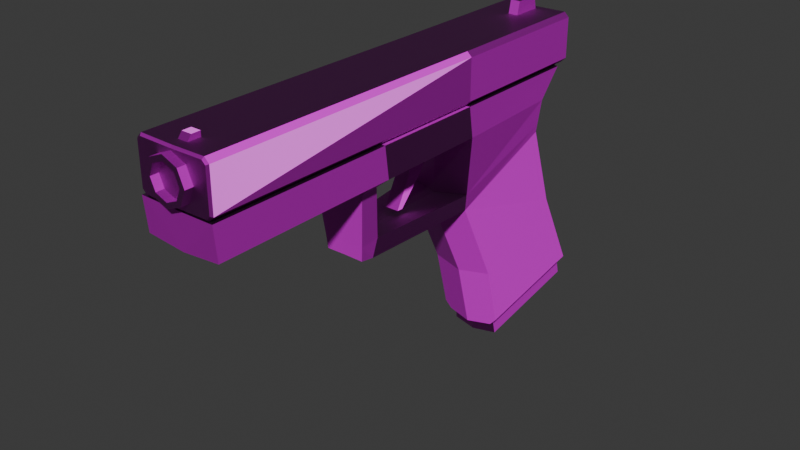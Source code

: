 # Source: gun.blend  (saved by Blender 4.3.34; exported with 4.5.12 LTS)
import bpy
from mathutils import Matrix  # noqa: F401  (used for matrix-valued properties, if any)

bpy.ops.wm.read_factory_settings(use_empty=True)
scene = bpy.context.scene
scene.name = 'Scene'

# ---- collections
col_collection = bpy.data.collections.new('Collection'); scene.collection.children.link(col_collection)

# ---- images (referenced by path relative to the original .blend; pixels are not part of the script)
import os
ASSET_DIR = os.environ.get("B2B_ASSET_DIR", "")  # directory of the original .blend (textures are referenced by path, not embedded)
HERE = os.path.dirname(os.path.abspath(__file__))  # packed textures are extracted next to this script under _unpacked/

def load_image(name, relpath, width, height, colorspace="sRGB"):
    """Load a texture the original file referenced (path relative to the .blend, or extracted next to this script)."""
    p = next((c for c in (os.path.join(HERE, relpath), os.path.join(ASSET_DIR, relpath)) if relpath and os.path.exists(c)), "")
    if p:
        img = bpy.data.images.load(p, check_existing=True)
        img.name = name
    else:  # same state as the original file: an image datablock whose file is absent (Cycles renders it pink)
        img = bpy.data.images.new(name, width, height)
        img.source = "FILE"
        img.filepath = "//" + (relpath or name)
    img.colorspace_settings.name = colorspace
    return img
img_gun_png = load_image('gun.png', 'gun.png', 1024, 1024, 'sRGB')
img_gun_normal_png = load_image('gun_normal.png', 'gun_normal.png', 1024, 1024, 'Non-Color')

# ---- materials (node trees are filled in below, after node groups)
mat_material_001 = bpy.data.materials.new('Material.001')

# ---- material node trees
mat_material_001.use_nodes = True; mat_material_001.node_tree.nodes.clear()
_N = mat_material_001.node_tree.nodes; _L = mat_material_001.node_tree.links
n0 = _N.new('ShaderNodeBsdfPrincipled'); n0.name = 'Principled BSDF'; n0.location = (10, 300)
n1 = _N.new('ShaderNodeOutputMaterial'); n1.name = 'Material Output'; n1.location = (300, 300)
n2 = _N.new('ShaderNodeTexImage'); n2.name = 'Image Texture'; n2.location = (-280, 454)
n2.image = img_gun_png
n3 = _N.new('ShaderNodeTexImage'); n3.name = 'Image Texture.001'; n3.location = (-588, 96)
n3.image = img_gun_normal_png
n4 = _N.new('ShaderNodeNormalMap'); n4.name = 'Normal Map'; n4.location = (-260, 83)
_L.new(n0.outputs[0], n1.inputs[0])
_L.new(n2.outputs[0], n0.inputs[0])
_L.new(n3.outputs[0], n4.inputs[1])
_L.new(n4.outputs[0], n0.inputs[5])
n1.is_active_output = True

# ---- world
world_world = bpy.data.worlds.new('World'); scene.world = world_world
world_world.use_nodes = True; world_world.node_tree.nodes.clear()
_N = world_world.node_tree.nodes; _L = world_world.node_tree.links
n0 = _N.new('ShaderNodeOutputWorld'); n0.name = 'World Output'; n0.location = (300, 300)
n1 = _N.new('ShaderNodeBackground'); n1.name = 'Background'; n1.location = (10, 300)
n1.inputs[0].default_value = (0.05088, 0.05088, 0.05088, 1.0)
_L.new(n1.outputs[0], n0.inputs[0])
n0.is_active_output = True
world_world.color = (0.05088, 0.05088, 0.05088)
world_world.sun_shadow_jitter_overblur = 0.0

# ---- meshes
me_circle = bpy.data.meshes.new('Circle')
me_circle.from_pydata([(0.005332, -0.5516, 2.65), (-0.1102, -0.5516, 2.602), (-0.158, -0.5516, 2.486), (-0.1102, -0.5516, 2.371), (0.005332, -0.5516, 2.323), (0.1208, -0.5516, 2.371), (0.1687, -0.5516, 2.486), (0.1208, -0.5516, 2.602), (0.005332, -0.5516, 2.609), (-0.08149, -0.5516, 2.573), (-0.1174, -0.5516, 2.486), (-0.08149, -0.5516, 2.4), (0.005332, -0.5516, 2.364), (0.09215, -0.5516, 2.4), (0.1281, -0.5516, 2.486), (0.09215, -0.5516, 2.573), (-0.1102, -0.5516, 2.602), (0.005332, -0.5516, 2.65), (-0.158, -0.5516, 2.486), (-0.1102, -0.5516, 2.371), (0.005332, -0.5516, 2.323), (0.1208, -0.5516, 2.371), (0.1687, -0.5516, 2.486), (0.1208, -0.5516, 2.602), (-0.08149, -0.5516, 2.573), (0.005332, -0.5516, 2.609), (-0.1174, -0.5516, 2.486), (-0.08149, -0.5516, 2.4), (0.005332, -0.5516, 2.364), (0.09215, -0.5516, 2.4), (0.1281, -0.5516, 2.486), (0.09215, -0.5516, 2.573), (-0.1102, -0.5516, 2.602), (0.005332, -0.5516, 2.65), (-0.158, -0.5516, 2.486), (-0.1102, -0.5516, 2.371), (0.005332, -0.5516, 2.323), (0.1208, -0.5516, 2.371), (0.1687, -0.5516, 2.486), (0.1208, -0.5516, 2.602), (-0.08149, -0.5516, 2.573), (0.005332, -0.5516, 2.609), (-0.1174, -0.5516, 2.486), (-0.08149, -0.5516, 2.4), (0.005332, -0.5516, 2.364), (0.09215, -0.5516, 2.4), (0.1281, -0.5516, 2.486), (0.09215, -0.5516, 2.573), (-0.1102, -1.929, 2.602), (0.005332, -1.929, 2.65), (-0.158, -1.929, 2.486), (-0.1102, -1.929, 2.371), (0.005332, -1.929, 2.323), (0.1208, -1.929, 2.371), (0.1687, -1.929, 2.486), (0.1208, -1.929, 2.602), (-0.08149, -1.929, 2.573), (0.005332, -1.929, 2.609), (-0.1174, -1.929, 2.486), (-0.08149, -1.929, 2.4), (0.005332, -1.929, 2.364), (0.09215, -1.929, 2.4), (0.1281, -1.929, 2.486), (0.09215, -1.929, 2.573), (-4.657e-10, 0.9296, 0.2849), (0.2439, 0.4656, 1.483), (-4.657e-10, 1.949, 0.4793), (0.2876, 1.266, 1.842), (-4.657e-10, 2.005, 0.4896), (-4.657e-10, 1.354, 1.878), (-4.657e-10, 0.8759, 0.2742), (-4.657e-10, 0.4173, 1.454), (0.2439, 1.548, 1.17), (0.2439, 0.7886, 0.8229), (-4.657e-10, 0.7404, 0.7948), (-4.657e-10, 1.632, 1.205), (-4.657e-10, 1.354, 1.878), (0.2876, 1.266, 1.842), (0.2439, 0.4656, 1.483), (-4.657e-10, 0.4173, 1.454), (-4.657e-10, 1.609, 2.286), (0.2922, 1.502, 2.29), (0.2922, 0.421, 2.29), (-4.657e-10, 0.421, 2.286), (0.2922, 0.4596, 2.052), (-4.657e-10, 0.4113, 2.003), (-4.657e-10, 1.412, 2.082), (0.2922, 1.317, 2.078), (0.2922, -1.867, 2.3), (-4.657e-10, -1.867, 2.296), (0.2922, -1.845, 2.05), (-4.657e-10, -1.845, 2.025), (-4.657e-10, 1.609, 2.286), (-4.657e-10, 0.421, 2.286), (-4.657e-10, 1.609, 2.667), (-4.657e-10, 0.4218, 2.667), (0.2572, 1.609, 2.671), (0.2922, 1.609, 2.636), (0.2572, 0.4218, 2.671), (0.2922, 0.4217, 2.636), (0.2922, 1.609, 2.327), (0.2553, 1.609, 2.29), (0.2922, 0.4211, 2.327), (0.2553, 0.421, 2.29), (-4.657e-10, -1.852, 2.296), (-4.657e-10, -1.867, 2.311), (-4.657e-10, -1.866, 2.662), (-4.657e-10, -1.851, 2.677), (0.2769, -1.866, 2.64), (0.2922, -1.851, 2.646), (0.251, -1.866, 2.665), (0.2572, -1.851, 2.681), (0.2488, -1.867, 2.315), (0.2553, -1.852, 2.3), (0.2769, -1.867, 2.343), (0.2922, -1.852, 2.337), (-4.657e-10, 0.416, 1.573), (0.2886, 1.277, 1.893), (0.2544, 0.4643, 1.605), (-4.657e-10, 1.367, 1.922), (0.15, -0.5318, 1.458), (-4.657e-10, -0.5316, 1.46), (-4.657e-10, -0.5385, 1.564), (0.1604, -0.5387, 1.567), (-4.657e-10, -0.3934, 1.573), (0.1613, -0.3855, 1.581), (0.1509, -0.4233, 1.441), (-4.657e-10, -0.4312, 1.438), (0.2019, -0.576, 1.97), (-4.657e-10, -0.5758, 1.968), (-4.657e-10, -0.4447, 1.884), (0.2028, -0.4367, 1.979), (0.2922, -0.5955, 2.051), (-4.657e-10, -0.6216, 2.013), (0.2922, -0.6267, 2.294), (-4.657e-10, -0.6267, 2.29), (-4.657e-10, -0.4516, 2.011), (0.2922, -0.4218, 2.051), (0.2922, -0.4543, 2.294), (-4.657e-10, -0.4543, 2.29), (-0.03818, 1.318, 2.665), (-0.03818, 1.341, 2.767), (-0.03818, 1.556, 2.665), (-0.03818, 1.535, 2.764), (0.03818, 1.318, 2.665), (0.03818, 1.341, 2.767), (0.03818, 1.556, 2.665), (0.03818, 1.535, 2.764), (-0.03818, -1.779, 2.675), (-0.03818, -1.68, 2.675), (-0.03818, -1.68, 2.715), (0.03818, -1.779, 2.675), (0.03818, -1.747, 2.715), (0.03818, -1.68, 2.675), (0.03818, -1.68, 2.715), (0.1929, 0.914, 0.2964), (0.2439, 0.9112, 0.352), (0.2439, 1.875, 0.521), (0.1928, 1.921, 0.4767), (0.1836, 0.964, 0.305), (0.1834, 1.873, 0.4677), (0.189, 0.9869, 0.1812), (0.1889, 1.896, 0.3439), (-4.657e-10, 1.971, 0.3619), (-4.657e-10, 1.942, 0.3235), (-4.657e-10, 0.9896, 0.1418), (-4.657e-10, 0.9513, 0.1675), (0.189, 0.9869, 0.1812), (0.1643, 1.019, 0.1588), (0.1641, 1.877, 0.3138), (0.1889, 1.896, 0.3439), (-0.2439, 0.4656, 1.483), (-0.2876, 1.266, 1.842), (-0.2439, 1.548, 1.17), (-0.2439, 0.7886, 0.8229), (-0.2876, 1.266, 1.842), (-0.2439, 0.4656, 1.483), (-0.2922, 1.502, 2.29), (-0.2922, 0.421, 2.29), (-0.2922, 0.4596, 2.052), (-0.2922, 1.317, 2.078), (-0.2922, -1.867, 2.3), (-0.2922, -1.845, 2.05), (-0.2572, 1.609, 2.671), (-0.2922, 1.609, 2.636), (-0.2572, 0.4218, 2.671), (-0.2922, 0.4217, 2.636), (-0.2922, 1.609, 2.327), (-0.2553, 1.609, 2.29), (-0.2922, 0.4211, 2.327), (-0.2553, 0.421, 2.29), (-0.2769, -1.866, 2.64), (-0.2922, -1.851, 2.646), (-0.251, -1.866, 2.665), (-0.2572, -1.851, 2.681), (-0.2488, -1.867, 2.315), (-0.2553, -1.852, 2.3), (-0.2769, -1.867, 2.343), (-0.2922, -1.852, 2.337), (-0.2886, 1.277, 1.893), (-0.2544, 0.4643, 1.605), (-0.15, -0.5318, 1.458), (-0.1604, -0.5387, 1.567), (-0.1613, -0.3855, 1.581), (-0.1509, -0.4233, 1.441), (-0.2019, -0.576, 1.97), (-0.2028, -0.4367, 1.979), (-0.2922, -0.5955, 2.051), (-0.2922, -0.6267, 2.294), (-0.2922, -0.4218, 2.051), (-0.2922, -0.4543, 2.294), (0.03818, 1.318, 2.665), (0.03818, 1.341, 2.767), (0.03818, 1.556, 2.665), (0.03818, 1.535, 2.764), (-0.03818, 1.318, 2.665), (-0.03818, 1.341, 2.767), (-0.03818, 1.556, 2.665), (-0.03818, 1.535, 2.764), (0.03818, -1.779, 2.675), (0.03818, -1.747, 2.715), (0.03818, -1.68, 2.675), (0.03818, -1.68, 2.715), (-0.03818, -1.779, 2.675), (-0.03818, -1.747, 2.715), (-0.03818, -1.68, 2.675), (-0.03818, -1.68, 2.715), (-0.1929, 0.914, 0.2964), (-0.2439, 0.9112, 0.352), (-0.2439, 1.875, 0.521), (-0.1928, 1.921, 0.4767), (-0.1836, 0.964, 0.305), (-0.1834, 1.873, 0.4677), (-0.189, 0.9869, 0.1812), (-0.1889, 1.896, 0.3439), (-0.189, 0.9869, 0.1812), (-0.1643, 1.019, 0.1588), (-0.1641, 1.877, 0.3138), (-0.1889, 1.896, 0.3439), (-0.0542, 0.08258, 1.916), (-0.0542, 0.1091, 2.104), (-0.0542, 0.2546, 1.92), (-0.0542, 0.2974, 2.078), (0.0542, 0.08258, 1.916), (0.0542, 0.1091, 2.104), (0.0542, 0.2546, 1.92), (0.0542, 0.2974, 2.078), (-0.0542, 0.1911, 1.82), (-0.0542, 0.07065, 1.846), (0.0542, 0.1911, 1.82), (0.0542, 0.07065, 1.846), (-0.0542, -0.004317, 1.612), (-0.0542, -0.05266, 1.615), (0.0542, -0.004317, 1.612), (0.0542, -0.05266, 1.615)], [], [(3, 11, 10, 2), (1, 9, 8, 0), (0, 8, 15, 7), (6, 14, 13, 5), (4, 12, 11, 3), (2, 10, 9, 1), (7, 15, 14, 6), (5, 13, 12, 4), (17, 23, 39, 33), (30, 31, 47, 46), (23, 22, 38, 39), (29, 30, 46, 45), (22, 21, 37, 38), (28, 29, 45, 44), (21, 20, 36, 37), (27, 28, 44, 43), (13, 14, 30, 29), (7, 6, 22, 23), (14, 15, 31, 30), (0, 7, 23, 17), (1, 0, 17, 16), (15, 8, 25, 31), (8, 9, 24, 25), (2, 1, 16, 18), (9, 10, 26, 24), (3, 2, 18, 19), (10, 11, 27, 26), (4, 3, 19, 20), (11, 12, 28, 27), (5, 4, 20, 21), (12, 13, 29, 28), (6, 5, 21, 22), (47, 41, 57, 63), (32, 33, 49, 48), (33, 39, 55, 49), (46, 47, 63, 62), (39, 38, 54, 55), (45, 46, 62, 61), (38, 37, 53, 54), (44, 45, 61, 60), (16, 17, 33, 32), (31, 25, 41, 47), (25, 24, 40, 41), (18, 16, 32, 34), (24, 26, 42, 40), (19, 18, 34, 35), (26, 27, 43, 42), (20, 19, 35, 36), (51, 50, 58, 59), (48, 49, 57, 56), (49, 55, 63, 57), (54, 53, 61, 62), (52, 51, 59, 60), (50, 48, 56, 58), (55, 54, 62, 63), (53, 52, 60, 61), (41, 40, 56, 57), (34, 32, 48, 50), (40, 42, 58, 56), (35, 34, 50, 51), (42, 43, 59, 58), (36, 35, 51, 52), (43, 44, 60, 59), (37, 36, 52, 53), (75, 69, 67, 72), (72, 67, 65, 73), (68, 75, 72, 157, 158), (65, 67, 77, 78), (73, 65, 71, 74), (68, 158, 155, 70), (155, 156, 73, 74, 70), (66, 64, 159, 160), (133, 132, 90, 91), (67, 69, 76, 77), (71, 65, 78, 79), (81, 80, 83, 82), (87, 86, 80, 81), (84, 87, 81, 82), (118, 117, 87, 84), (117, 119, 86, 87), (116, 118, 84, 85), (91, 90, 88, 89), (132, 134, 88, 90), (134, 135, 89, 88), (102, 100, 97, 99), (102, 115, 113, 103), (105, 112, 114, 108, 110, 106), (98, 95, 107, 111), (96, 94, 95, 98), (98, 111, 109, 99), (96, 98, 99, 97), (115, 102, 99, 109), (101, 103, 93, 92), (100, 102, 103, 101), (100, 101, 92, 94, 96, 97), (110, 108, 109, 111), (106, 110, 111, 107), (114, 112, 113, 115), (112, 105, 104, 113), (108, 114, 115, 109), (103, 113, 104, 93), (122, 123, 128, 129), (77, 76, 119, 117), (78, 77, 117, 118), (121, 120, 123, 122), (126, 125, 123, 120), (127, 126, 120, 121), (79, 78, 126, 127), (78, 118, 125, 126), (118, 116, 124, 125), (137, 131, 130, 136), (123, 125, 131, 128), (125, 124, 130, 131), (138, 139, 135, 134), (137, 138, 134, 132), (137, 132, 128, 131), (85, 84, 137, 136), (84, 82, 138, 137), (82, 83, 139, 138), (129, 128, 132, 133), (140, 141, 143, 142), (142, 143, 147, 146), (146, 147, 145, 144), (144, 145, 141, 140), (142, 146, 144, 140), (149, 150, 154, 153), (153, 154, 152, 151), (149, 153, 151, 148), (155, 158, 157, 156), (157, 72, 73, 156), (167, 168, 169, 170, 162, 161), (66, 160, 162, 170, 163), (159, 64, 166, 167, 161), (160, 159, 161, 162), (163, 170, 169, 164), (167, 166, 165, 168), (164, 169, 168, 165), (75, 173, 172, 69), (173, 174, 171, 172), (68, 230, 229, 173, 75), (171, 176, 175, 172), (174, 74, 71, 171), (68, 70, 227, 230), (227, 70, 74, 174, 228), (66, 232, 231, 64), (133, 91, 182, 207), (172, 175, 76, 69), (71, 79, 176, 171), (177, 178, 83, 80), (180, 177, 80, 86), (179, 178, 177, 180), (200, 179, 180, 199), (199, 180, 86, 119), (116, 85, 179, 200), (91, 89, 181, 182), (207, 182, 181, 208), (208, 181, 89, 135), (189, 186, 184, 187), (189, 190, 196, 198), (105, 106, 193, 191, 197, 195), (185, 194, 107, 95), (183, 185, 95, 94), (185, 186, 192, 194), (183, 184, 186, 185), (198, 192, 186, 189), (188, 92, 93, 190), (187, 188, 190, 189), (187, 184, 183, 94, 92, 188), (193, 194, 192, 191), (106, 107, 194, 193), (197, 198, 196, 195), (195, 196, 104, 105), (191, 192, 198, 197), (190, 93, 104, 196), (122, 129, 205, 202), (175, 199, 119, 76), (176, 200, 199, 175), (121, 122, 202, 201), (204, 201, 202, 203), (127, 121, 201, 204), (79, 127, 204, 176), (176, 204, 203, 200), (200, 203, 124, 116), (209, 136, 130, 206), (202, 205, 206, 203), (203, 206, 130, 124), (210, 208, 135, 139), (209, 207, 208, 210), (209, 206, 205, 207), (85, 136, 209, 179), (179, 209, 210, 178), (178, 210, 139, 83), (129, 133, 207, 205), (213, 211, 215, 217), (218, 216, 212, 214), (225, 223, 224, 226), (223, 219, 220, 224), (221, 219, 223, 225), (226, 224, 220, 222), (227, 228, 229, 230), (229, 228, 174, 173), (235, 233, 234, 238, 237, 236), (66, 163, 238, 234, 232), (231, 233, 235, 166, 64), (232, 234, 233, 231), (163, 164, 237, 238), (235, 236, 165, 166), (164, 165, 236, 237), (239, 240, 242, 241), (241, 242, 246, 245), (245, 246, 244, 243), (243, 244, 240, 239), (243, 239, 248, 250), (246, 242, 240, 244), (248, 247, 251, 252), (241, 245, 249, 247), (239, 241, 247, 248), (245, 243, 250, 249), (251, 253, 254, 252), (250, 248, 252, 254), (247, 249, 253, 251), (249, 250, 254, 253)])
_uv = me_circle.uv_layers.new(name='UVMap')
_uv.uv.foreach_set('vector', [0.487, 0.1754, 0.4931, 0.1693, 0.5115, 0.177, 0.5115, 0.1856, 0.536, 0.1754, 0.5299, 0.1693, 0.5375, 0.1508, 0.5462, 0.1508, 0.5462, 0.1508, 0.5375, 0.1508, 0.5299, 0.1324, 0.536, 0.1262, 0.5115, 0.1161, 0.5115, 0.1247, 0.4931, 0.1324, 0.487, 0.1262, 0.4768, 0.1508, 0.4854, 0.1508, 0.4931, 0.1693, 0.487, 0.1754, 0.5115, 0.1856, 0.5115, 0.177, 0.5299, 0.1693, 0.536, 0.1754, 0.536, 0.1262, 0.5299, 0.1324, 0.5115, 0.1247, 0.5115, 0.1161, 0.487, 0.1262, 0.4931, 0.1324, 0.4854, 0.1508, 0.4768, 0.1508, 0.8236, 0.4486, 0.8236, 0.4486, 0.8236, 0.4486, 0.8236, 0.4486, 0.8017, 0.275, 0.8017, 0.275, 0.8017, 0.275, 0.8017, 0.275, 0.8236, 0.4486, 0.8236, 0.4486, 0.8236, 0.4486, 0.8236, 0.4486, 0.8017, 0.275, 0.8017, 0.275, 0.8017, 0.275, 0.8017, 0.275, 0.8236, 0.4486, 0.8236, 0.4486, 0.8236, 0.4486, 0.8236, 0.4486, 0.8017, 0.275, 0.8017, 0.275, 0.8017, 0.275, 0.8017, 0.275, 0.8236, 0.4486, 0.8236, 0.4486, 0.8236, 0.4486, 0.8236, 0.4486, 0.8017, 0.275, 0.8017, 0.275, 0.8017, 0.275, 0.8017, 0.275, 0.8017, 0.275, 0.8017, 0.275, 0.8017, 0.275, 0.8017, 0.275, 0.8236, 0.4486, 0.8236, 0.4486, 0.8236, 0.4486, 0.8236, 0.4486, 0.8017, 0.275, 0.8017, 0.275, 0.8017, 0.275, 0.8017, 0.275, 0.8236, 0.4486, 0.8236, 0.4486, 0.8236, 0.4486, 0.8236, 0.4486, 0.8236, 0.4486, 0.8236, 0.4486, 0.8236, 0.4486, 0.8236, 0.4486, 0.8017, 0.275, 0.8017, 0.275, 0.8017, 0.275, 0.8017, 0.275, 0.8017, 0.275, 0.8017, 0.275, 0.8017, 0.275, 0.8017, 0.275, 0.8236, 0.4486, 0.8236, 0.4486, 0.8236, 0.4486, 0.8236, 0.4486, 0.8017, 0.275, 0.8017, 0.275, 0.8017, 0.275, 0.8017, 0.275, 0.8236, 0.4486, 0.8236, 0.4486, 0.8236, 0.4486, 0.8236, 0.4486, 0.8017, 0.275, 0.8017, 0.275, 0.8017, 0.275, 0.8017, 0.275, 0.8236, 0.4486, 0.8236, 0.4486, 0.8236, 0.4486, 0.8236, 0.4486, 0.8017, 0.275, 0.8017, 0.275, 0.8017, 0.275, 0.8017, 0.275, 0.8236, 0.4486, 0.8236, 0.4486, 0.8236, 0.4486, 0.8236, 0.4486, 0.8017, 0.275, 0.8017, 0.275, 0.8017, 0.275, 0.8017, 0.275, 0.8236, 0.4486, 0.8236, 0.4486, 0.8236, 0.4486, 0.8236, 0.4486, 0.5243, 0.1077, 0.5428, 0.1076, 0.5428, 0.4009, 0.5243, 0.401, 0.3313, 0.3857, 0.3067, 0.3854, 0.3067, 0.09223, 0.3313, 0.0925, 0.3067, 0.3854, 0.2821, 0.3857, 0.2821, 0.0925, 0.3067, 0.09223, 0.9328, 0.1995, 0.9144, 0.1995, 0.9082, 0.3898, 0.9266, 0.3899, 0.5203, 0.0565, 0.4956, 0.05644, 0.4894, 0.2468, 0.5141, 0.2469, 0.6538, 0.2367, 0.9328, 0.1995, 0.9266, 0.3899, 0.6476, 0.427, 0.4956, 0.05644, 0.4711, 0.0565, 0.4649, 0.2469, 0.4894, 0.2468, 0.2317, 0.401, 0.2132, 0.4008, 0.2132, 0.1076, 0.2317, 0.1078, 0.8236, 0.4486, 0.8236, 0.4486, 0.8236, 0.4486, 0.8236, 0.4486, 0.8017, 0.275, 0.8017, 0.275, 0.8017, 0.275, 0.8017, 0.275, 0.8017, 0.275, 0.8017, 0.275, 0.8017, 0.275, 0.8017, 0.275, 0.8236, 0.4486, 0.8236, 0.4486, 0.8236, 0.4486, 0.8236, 0.4486, 0.8017, 0.275, 0.8017, 0.275, 0.8017, 0.275, 0.8017, 0.275, 0.8236, 0.4486, 0.8236, 0.4486, 0.8236, 0.4486, 0.8236, 0.4486, 0.8017, 0.275, 0.8017, 0.275, 0.8017, 0.275, 0.8017, 0.275, 0.8236, 0.4486, 0.8236, 0.4486, 0.8236, 0.4486, 0.8236, 0.4486, 0.2632, 0.1144, 0.253, 0.08981, 0.2617, 0.08981, 0.2693, 0.1083, 0.2632, 0.06521, 0.2878, 0.05503, 0.2878, 0.06366, 0.2693, 0.07132, 0.2878, 0.05503, 0.3124, 0.06521, 0.3063, 0.07132, 0.2878, 0.06366, 0.3226, 0.08981, 0.3124, 0.1144, 0.3063, 0.1083, 0.3139, 0.08981, 0.2878, 0.1246, 0.2632, 0.1144, 0.2693, 0.1083, 0.2878, 0.1159, 0.253, 0.08981, 0.2632, 0.06521, 0.2693, 0.07132, 0.2617, 0.08981, 0.3124, 0.06521, 0.3226, 0.08981, 0.3139, 0.08981, 0.3063, 0.07132, 0.3124, 0.1144, 0.2878, 0.1246, 0.2878, 0.1159, 0.3063, 0.1083, 0.5428, 0.1076, 0.5612, 0.1077, 0.5612, 0.401, 0.5428, 0.4009, 0.6866, 0.4139, 0.6619, 0.414, 0.6619, 0.1207, 0.6866, 0.1206, 0.7561, 0.08987, 0.7377, 0.08992, 0.7315, 0.2803, 0.7499, 0.2802, 0.7111, 0.414, 0.6866, 0.4139, 0.6866, 0.1206, 0.7111, 0.1207, 0.7377, 0.08992, 0.7191, 0.08987, 0.7129, 0.2802, 0.7315, 0.2803, 0.1067, 0.2434, 0.1313, 0.2433, 0.1375, 0.05294, 0.1129, 0.05302, 0.2502, 0.4008, 0.2317, 0.401, 0.2317, 0.1078, 0.2502, 0.1076, 0.08212, 0.2433, 0.1067, 0.2434, 0.1129, 0.05302, 0.08832, 0.05294, 0.5812, 0.2218, 0.5812, 0.07838, 0.6424, 0.08604, 0.6331, 0.2292, 0.8769, 0.2991, 0.8729, 0.1438, 0.03676, 0.1376, 0.03165, 0.2939, 0.5812, 0.3741, 0.5812, 0.2218, 0.6331, 0.2292, 0.6331, 0.3674, 0.6222, 0.3768, 0.9599, 0.08458, 0.9599, 0.08458, 0.9599, 0.08458, 0.9599, 0.08458, 0.8458, 0.2681, 0.8458, 0.1223, 0.8978, 0.1274, 0.8978, 0.2732, 0.8088, 0.345, 0.7678, 0.3271, 0.7677, 0.1138, 0.8088, 0.1058, 0.8567, 0.3821, 0.8458, 0.3702, 0.8458, 0.2681, 0.8978, 0.2732, 0.8978, 0.3861, 0.14, 0.09959, 0.14, 0.317, 0.1009, 0.3096, 0.101, 0.1158, 0.5315, 0.3766, 0.4693, 0.3819, 0.4693, 0.1161, 0.5315, 0.1162, 0.9599, 0.08458, 0.9599, 0.08458, 0.9599, 0.08458, 0.9599, 0.08458, 0.9599, 0.08458, 0.9599, 0.08458, 0.9599, 0.08458, 0.9599, 0.08458, 0.1214, 0.101, 0.1836, 0.07838, 0.1836, 0.3313, 0.1214, 0.3313, 0.6411, 0.2849, 0.6403, 0.3471, 0.5969, 0.3471, 0.596, 0.2849, 0.2206, 0.1089, 0.2145, 0.2916, 0.1693, 0.3307, 0.17, 0.1005, 0.3158, 0.1101, 0.2539, 0.2831, 0.2145, 0.2916, 0.2206, 0.1089, 0.6805, 0.2857, 0.6743, 0.3471, 0.6403, 0.3471, 0.6411, 0.2849, 0.3141, 0.3437, 0.308, 0.3978, 0.2132, 0.4059, 0.2227, 0.3437, 0.943, 0.3909, 0.9625, 0.0687, 0.9091, 0.0687, 0.8852, 0.3909, 0.2215, 0.3493, 0.1697, 0.3425, 0.1693, 0.07838, 0.2225, 0.08334, 0.1214, 0.08928, 0.1836, 0.08928, 0.1836, 0.3534, 0.1214, 0.3534, 0.7291, 0.536, 0.7284, 0.7889, 0.6625, 0.7889, 0.6633, 0.536, 0.7291, 0.536, 0.7222, 0.5358, 0.7302, 0.5357, 0.7371, 0.536, 0.1983, 0.9172, 0.1975, 0.9702, 0.1916, 0.9761, 0.1287, 0.9761, 0.1232, 0.9706, 0.124, 0.9172, 0.7985, 0.963, 0.8533, 0.963, 0.8595, 0.9633, 0.8047, 0.9633, 0.7985, 0.7102, 0.8533, 0.7102, 0.8533, 0.963, 0.7985, 0.963, 0.7985, 0.963, 0.8047, 0.9633, 0.7973, 0.9634, 0.7911, 0.9631, 0.7985, 0.7102, 0.7985, 0.963, 0.7911, 0.9631, 0.7911, 0.7102, 0.7249, 0.9282, 0.7291, 0.536, 0.6661, 0.9285, 0.6563, 0.5357, 0.08278, 0.9116, 0.08278, 0.6588, 0.1371, 0.6588, 0.1371, 0.9116, 0.7284, 0.7889, 0.7291, 0.536, 0.7371, 0.536, 0.7364, 0.7889, 0.7209, 0.7439, 0.7288, 0.7517, 0.7297, 0.9053, 0.6485, 0.9053, 0.6477, 0.7513, 0.6551, 0.7439, 0.1232, 0.9706, 0.1287, 0.9761, 0.1276, 0.9794, 0.1202, 0.9719, 0.8595, 0.9666, 0.8061, 0.9666, 0.8047, 0.9633, 0.8595, 0.9633, 0.1916, 0.9761, 0.1975, 0.9702, 0.201, 0.9715, 0.1932, 0.9794, 0.1975, 0.9702, 0.1983, 0.9172, 0.2019, 0.9172, 0.201, 0.9715, 0.6577, 0.5324, 0.7209, 0.5325, 0.7222, 0.5358, 0.6563, 0.5357, 0.1569, 0.1896, 0.1879, 0.115, 0.2423, 0.115, 0.2113, 0.1896, 0.1848, 0.1827, 0.1507, 0.1822, 0.1419, 0.09584, 0.1848, 0.09633, 0.6913, 0.2859, 0.6837, 0.3471, 0.6743, 0.3471, 0.6805, 0.2857, 0.342, 0.1105, 0.2648, 0.2807, 0.2539, 0.2831, 0.3158, 0.1101, 0.1848, 0.2049, 0.1529, 0.2054, 0.1507, 0.1822, 0.1848, 0.1827, 0.3517, 0.3862, 0.3219, 0.3941, 0.325, 0.3615, 0.3482, 0.363, 0.8197, 0.1061, 0.7875, 0.1078, 0.7877, 0.08458, 0.8197, 0.08462, 0.8197, 0.2866, 0.7677, 0.2968, 0.7875, 0.1078, 0.8197, 0.1061, 0.342, 0.1105, 0.3158, 0.1101, 0.3219, 0.3941, 0.3517, 0.3862, 0.09444, 0.1161, 0.1486, 0.1264, 0.1486, 0.2988, 0.1143, 0.297, 0.5199, 0.1858, 0.5353, 0.2049, 0.5555, 0.2481, 0.5284, 0.2481, 0.325, 0.3615, 0.3219, 0.3941, 0.2371, 0.383, 0.239, 0.3534, 0.6201, 0.2137, 0.6217, 0.2481, 0.5555, 0.2481, 0.5353, 0.2049, 0.1214, 0.05256, 0.1836, 0.05257, 0.1836, 0.08928, 0.1214, 0.08928, 0.2214, 0.3863, 0.1698, 0.3792, 0.1697, 0.3425, 0.2215, 0.3493, 0.8236, 0.1746, 0.8236, 0.1376, 0.8428, 0.1422, 0.8426, 0.1718, 0.7812, 0.306, 0.719, 0.316, 0.719, 0.1284, 0.7812, 0.1223, 0.2206, 0.1089, 0.17, 0.1005, 0.1698, 0.3792, 0.2214, 0.3863, 0.1214, 0.3313, 0.1836, 0.3313, 0.1836, 0.05257, 0.1214, 0.05256, 0.1848, 0.09633, 0.1419, 0.09584, 0.1226, 0.07838, 0.1848, 0.08596, 0.2318, 0.1901, 0.2535, 0.1949, 0.2528, 0.2362, 0.2318, 0.2407, 0.8424, 0.05543, 0.8424, 0.03442, 0.8586, 0.03442, 0.8586, 0.05543, 0.3998, 0.9595, 0.3788, 0.9551, 0.3781, 0.9138, 0.3998, 0.9089, 0.8183, 0.09959, 0.8183, 0.07838, 0.8346, 0.07838, 0.8346, 0.09959, 0.7985, 0.3233, 0.7822, 0.3233, 0.7822, 0.2727, 0.7985, 0.2727, 0.5101, 0.2522, 0.5015, 0.2522, 0.5015, 0.236, 0.5101, 0.236, 0.7598, 0.2093, 0.7512, 0.2094, 0.7514, 0.1951, 0.7598, 0.1882, 0.8489, 0.4101, 0.8327, 0.4101, 0.8327, 0.389, 0.8489, 0.389, 0.05343, 0.4072, 0.859, 0.361, 0.8702, 0.4537, 0.049, 0.3961, 0.8702, 0.4537, 0.8769, 0.2991, 0.03165, 0.2939, 0.049, 0.3961, 0.4431, 0.9606, 0.4371, 0.9546, 0.4374, 0.7691, 0.4431, 0.7639, 0.4431, 0.7639, 0.4431, 0.9606, 0.7792, 0.7122, 0.7767, 0.7513, 0.7504, 0.7525, 0.7504, 0.7525, 0.7542, 0.7122, 0.7626, 0.616, 0.7662, 0.5769, 0.7915, 0.5769, 0.7893, 0.6172, 0.7893, 0.6172, 0.4699, 0.7641, 0.4699, 0.9608, 0.4431, 0.9606, 0.4431, 0.7639, 0.7542, 0.7122, 0.7504, 0.7525, 0.744, 0.7472, 0.746, 0.7122, 0.1998, 0.6547, 0.2398, 0.6461, 0.2401, 0.6544, 0.2053, 0.6616, 0.2457, 0.8561, 0.2104, 0.8432, 0.2053, 0.6616, 0.2401, 0.6544, 0.5812, 0.2218, 0.5292, 0.2292, 0.5199, 0.08604, 0.5812, 0.07838, 0.6882, 0.2929, 0.5104, 0.2939, 0.5053, 0.1376, 0.6923, 0.1376, 0.5812, 0.3741, 0.5401, 0.3768, 0.5292, 0.3674, 0.5292, 0.2292, 0.5812, 0.2218, 0.9599, 0.08458, 0.9599, 0.08458, 0.9599, 0.08458, 0.9599, 0.08458, 0.9497, 0.2681, 0.8978, 0.2732, 0.8978, 0.1274, 0.9497, 0.1223, 0.8088, 0.345, 0.8088, 0.1058, 0.8499, 0.1138, 0.8499, 0.3271, 0.9389, 0.3821, 0.8978, 0.3861, 0.8978, 0.2732, 0.9497, 0.2681, 0.9497, 0.3702, 0.14, 0.09959, 0.1791, 0.1158, 0.1791, 0.3097, 0.14, 0.317, 0.5315, 0.3766, 0.5315, 0.1162, 0.5937, 0.1161, 0.5937, 0.3819, 0.9599, 0.08458, 0.9599, 0.08458, 0.9599, 0.08458, 0.9599, 0.08458, 0.9599, 0.08458, 0.9599, 0.08458, 0.9599, 0.08458, 0.9599, 0.08458, 0.2459, 0.101, 0.2459, 0.3313, 0.1836, 0.3313, 0.1836, 0.07838, 0.6411, 0.4094, 0.596, 0.4094, 0.5969, 0.3471, 0.6403, 0.3471, 0.7569, 0.1089, 0.8075, 0.1005, 0.8082, 0.3307, 0.763, 0.2916, 0.6617, 0.1101, 0.7569, 0.1089, 0.763, 0.2916, 0.7236, 0.2831, 0.6805, 0.4086, 0.6411, 0.4094, 0.6403, 0.3471, 0.6743, 0.3471, 0.3141, 0.3437, 0.2227, 0.3437, 0.2132, 0.2814, 0.308, 0.2895, 0.943, 0.3909, 0.8852, 0.3909, 0.8905, 0.4341, 0.9439, 0.4341, 0.756, 0.3493, 0.755, 0.08334, 0.8082, 0.07838, 0.8078, 0.3425, 0.2459, 0.08928, 0.2459, 0.3534, 0.1836, 0.3534, 0.1836, 0.08928, 0.4736, 0.6622, 0.5394, 0.6622, 0.5401, 0.915, 0.4743, 0.9151, 0.4736, 0.6622, 0.4656, 0.6622, 0.4601, 0.6619, 0.4681, 0.6619, 0.1983, 0.9172, 0.124, 0.9172, 0.1232, 0.8637, 0.1287, 0.8582, 0.1916, 0.8582, 0.1975, 0.8642, 0.9081, 0.963, 0.9143, 0.9633, 0.8595, 0.9633, 0.8533, 0.963, 0.9081, 0.7102, 0.9081, 0.963, 0.8533, 0.963, 0.8533, 0.7102, 0.9081, 0.963, 0.9155, 0.9631, 0.9217, 0.9634, 0.9143, 0.9633, 0.9081, 0.7102, 0.9155, 0.7102, 0.9155, 0.9631, 0.9081, 0.963, 0.4681, 0.6619, 0.5339, 0.6619, 0.5394, 0.6622, 0.4736, 0.6622, 0.1915, 0.9116, 0.1371, 0.9116, 0.1371, 0.6588, 0.1915, 0.6588, 0.4743, 0.9151, 0.4663, 0.9151, 0.4656, 0.6622, 0.4736, 0.6622, 0.7209, 0.9675, 0.6551, 0.9675, 0.6477, 0.9601, 0.6485, 0.9053, 0.7297, 0.9053, 0.7288, 0.9597, 0.1232, 0.8637, 0.1202, 0.8624, 0.1276, 0.8549, 0.1287, 0.8582, 0.8595, 0.9666, 0.8595, 0.9633, 0.9143, 0.9633, 0.913, 0.9666, 0.1916, 0.8582, 0.1932, 0.8549, 0.201, 0.8628, 0.1975, 0.8642, 0.1975, 0.8642, 0.201, 0.8628, 0.2019, 0.9172, 0.1983, 0.9172, 0.5325, 0.6586, 0.5339, 0.6619, 0.4681, 0.6619, 0.4694, 0.6587, 0.1915, 0.6588, 0.1371, 0.6588, 0.1309, 0.6586, 0.1853, 0.6586, 0.1848, 0.1827, 0.1848, 0.09633, 0.2278, 0.09584, 0.219, 0.1822, 0.6913, 0.4084, 0.6805, 0.4086, 0.6743, 0.3471, 0.6837, 0.3471, 0.6355, 0.1105, 0.6617, 0.1101, 0.7236, 0.2831, 0.7127, 0.2807, 0.1848, 0.2049, 0.1848, 0.1827, 0.219, 0.1822, 0.2168, 0.2054, 0.6258, 0.3862, 0.6293, 0.363, 0.6525, 0.3615, 0.6556, 0.3941, 0.8197, 0.1061, 0.8197, 0.08462, 0.8516, 0.08458, 0.8518, 0.1078, 0.8197, 0.2866, 0.8197, 0.1061, 0.8518, 0.1078, 0.8716, 0.2968, 0.6355, 0.1105, 0.6258, 0.3862, 0.6556, 0.3941, 0.6617, 0.1101, 0.2028, 0.1161, 0.1829, 0.297, 0.1486, 0.2988, 0.1486, 0.1264, 0.5199, 0.3103, 0.5284, 0.2481, 0.5555, 0.2481, 0.5353, 0.2912, 0.6525, 0.3615, 0.7386, 0.3534, 0.7405, 0.383, 0.6556, 0.3941, 0.6201, 0.2824, 0.5353, 0.2912, 0.5555, 0.2481, 0.6217, 0.2481, 0.2459, 0.05256, 0.2459, 0.08928, 0.1836, 0.08928, 0.1836, 0.05257, 0.7561, 0.3863, 0.756, 0.3493, 0.8078, 0.3425, 0.8077, 0.3792, 0.7074, 0.4198, 0.6884, 0.417, 0.6882, 0.3874, 0.7074, 0.3828, 0.7812, 0.306, 0.7812, 0.1223, 0.8434, 0.1284, 0.8434, 0.316, 0.7569, 0.1089, 0.7561, 0.3863, 0.8077, 0.3792, 0.8075, 0.1005, 0.2459, 0.3313, 0.2459, 0.05256, 0.1836, 0.05257, 0.1836, 0.3313, 0.1848, 0.09633, 0.1848, 0.08596, 0.2471, 0.07838, 0.2278, 0.09584, 0.04954, 0.3171, 0.04954, 0.2665, 0.0658, 0.2665, 0.0658, 0.3171, 0.8439, 0.5683, 0.8439, 0.6096, 0.8276, 0.6096, 0.8276, 0.5683, 0.665, 0.9683, 0.665, 0.9471, 0.6734, 0.954, 0.6736, 0.9684, 0.9102, 0.8848, 0.9102, 0.9011, 0.9024, 0.9011, 0.9024, 0.8848, 0.8179, 0.2828, 0.8179, 0.2617, 0.8342, 0.2617, 0.8342, 0.2828, 0.5628, 0.64, 0.6173, 0.6405, 0.6173, 0.6243, 0.5628, 0.6238, 0.4887, 0.4072, 0.4931, 0.396, 0.6949, 0.4474, 0.6999, 0.4602, 0.6949, 0.4474, 0.4931, 0.396, 0.5104, 0.2939, 0.6882, 0.2929, 0.4639, 0.9664, 0.4639, 0.9664, 0.4639, 0.7698, 0.4639, 0.7698, 0.4696, 0.775, 0.4699, 0.9605, 0.7792, 0.7122, 0.7542, 0.7122, 0.7504, 0.672, 0.7504, 0.672, 0.7767, 0.6732, 0.7626, 0.5378, 0.7893, 0.5367, 0.7893, 0.5367, 0.7915, 0.5769, 0.7662, 0.5769, 0.4371, 0.77, 0.4639, 0.7698, 0.4639, 0.9664, 0.4371, 0.9666, 0.7542, 0.7122, 0.746, 0.7122, 0.744, 0.6773, 0.7504, 0.672, 0.2803, 0.6524, 0.2752, 0.6596, 0.2401, 0.6544, 0.2398, 0.6461, 0.2457, 0.8561, 0.2401, 0.6544, 0.2752, 0.6596, 0.2803, 0.8412, 0.515, 0.3716, 0.5139, 0.4372, 0.5538, 0.43, 0.5557, 0.4648, 0.6696, 0.2891, 0.6696, 0.2555, 0.6926, 0.2555, 0.6926, 0.2891, 0.4532, 0.1344, 0.4551, 0.09959, 0.4949, 0.1068, 0.4877, 0.1466, 0.5212, 0.1179, 0.5212, 0.07838, 0.5442, 0.07838, 0.5442, 0.1179, 0.5212, 0.1179, 0.5442, 0.1179, 0.5442, 0.1326, 0.5212, 0.1326, 0.5325, 0.3311, 0.5556, 0.3311, 0.5556, 0.3711, 0.5325, 0.3711, 0.5173, 0.3866, 0.5434, 0.3838, 0.5425, 0.05431, 0.5325, 0.05701, 0.6696, 0.2891, 0.6926, 0.2891, 0.6926, 0.3104, 0.6696, 0.3104, 0.515, 0.3716, 0.5557, 0.4648, 0.5434, 0.3838, 0.5173, 0.3866, 0.4532, 0.1344, 0.4877, 0.1466, 0.4854, 0.1617, 0.4593, 0.1589, 0.2111, 0.1055, 0.2111, 0.1286, 0.2008, 0.1286, 0.2008, 0.1055, 0.5212, 0.1326, 0.5442, 0.1326, 0.5442, 0.1792, 0.5212, 0.1792, 0.6696, 0.3104, 0.6926, 0.3104, 0.6926, 0.3545, 0.6696, 0.3545, 0.4593, 0.1589, 0.4854, 0.1617, 0.4949, 0.2165, 0.485, 0.2138])
me_circle.materials.append(mat_material_001)
me_circle.update()

# ---- objects
ob_gun = bpy.data.objects.new('Gun', me_circle)

# ---- transforms, parenting, visibility, modifiers, constraints
ob_gun.location = (0.0, 0.0, 0.0)

# ---- collection membership
col_collection.objects.link(ob_gun)

# ---- scene / render settings (as saved in the file)
scene.frame_start = 1; scene.frame_end = 250; scene.frame_set(1)
scene.render.engine = 'BLENDER_EEVEE_NEXT'
bpy.context.view_layer.update()

# ---- added for rendering (the .blend has no active camera and no usable light): camera, sun
cam_auto = bpy.data.cameras.new('AutoCamera')
cam_auto.lens = 50.0
cam_auto.sensor_width = 36.0
cam_auto.clip_end = 1000.0
ob_auto_camera = bpy.data.objects.new('AutoCamera', cam_auto)
scene.collection.objects.link(ob_auto_camera)
ob_auto_camera.location = (4.40931, -5.25311, 4.982)
ob_auto_camera.rotation_euler = (1.09748, -7.21219e-08, 0.694738)
scene.camera = ob_auto_camera
light_auto_sun = bpy.data.lights.new('AutoSun', 'SUN')
light_auto_sun.energy = 3.0
light_auto_sun.angle = 0.0523599
ob_auto_sun = bpy.data.objects.new('AutoSun', light_auto_sun)
scene.collection.objects.link(ob_auto_sun)
ob_auto_sun.rotation_euler = (0.872665, 0.174533, 0.523599)
bpy.context.view_layer.update()
